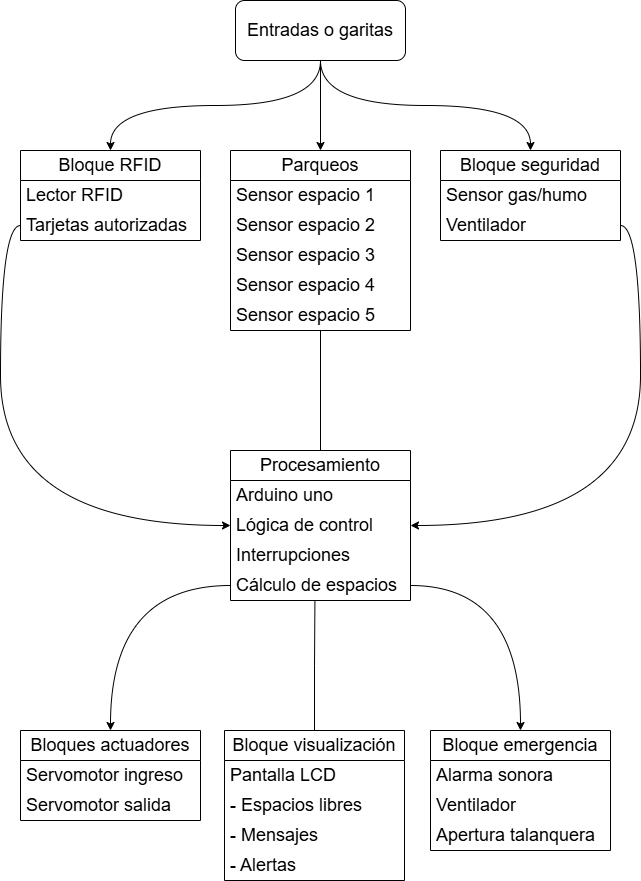

The diagram above was exported from draw.io. Its source (the exported page's mxGraphModel, read from the mxfile embedded in the PNG):
<mxGraphModel dx="946" dy="654" grid="1" gridSize="10" guides="1" tooltips="1" connect="1" arrows="1" fold="1" page="1" pageScale="1" pageWidth="827" pageHeight="1169" math="0" shadow="0">
  <root>
    <mxCell id="0" />
    <mxCell id="1" parent="0" />
    <mxCell id="RHwDfie52pFrf7VbsGx--17" edge="1" parent="1" source="RHwDfie52pFrf7VbsGx--1" style="edgeStyle=orthogonalEdgeStyle;rounded=0;orthogonalLoop=1;jettySize=auto;html=1;exitX=0.5;exitY=1;exitDx=0;exitDy=0;entryX=0.5;entryY=0;entryDx=0;entryDy=0;curved=1;" target="RHwDfie52pFrf7VbsGx--4">
      <mxGeometry relative="1" as="geometry" />
    </mxCell>
    <mxCell id="RHwDfie52pFrf7VbsGx--18" edge="1" parent="1" source="RHwDfie52pFrf7VbsGx--1" style="edgeStyle=orthogonalEdgeStyle;rounded=0;orthogonalLoop=1;jettySize=auto;html=1;exitX=0.5;exitY=1;exitDx=0;exitDy=0;entryX=0.5;entryY=0;entryDx=0;entryDy=0;curved=1;" target="RHwDfie52pFrf7VbsGx--14">
      <mxGeometry relative="1" as="geometry" />
    </mxCell>
    <mxCell id="RHwDfie52pFrf7VbsGx--19" edge="1" parent="1" source="RHwDfie52pFrf7VbsGx--1" style="edgeStyle=orthogonalEdgeStyle;rounded=0;orthogonalLoop=1;jettySize=auto;html=1;exitX=0.5;exitY=1;exitDx=0;exitDy=0;entryX=0.5;entryY=0;entryDx=0;entryDy=0;" target="RHwDfie52pFrf7VbsGx--8">
      <mxGeometry relative="1" as="geometry" />
    </mxCell>
    <mxCell id="RHwDfie52pFrf7VbsGx--1" parent="1" style="rounded=1;whiteSpace=wrap;html=1;" value="&lt;font style=&quot;font-size: 18px;&quot;&gt;Entradas o garitas&lt;/font&gt;" vertex="1">
      <mxGeometry height="60" width="170" x="335" y="60" as="geometry" />
    </mxCell>
    <mxCell id="RHwDfie52pFrf7VbsGx--4" parent="1" style="swimlane;fontStyle=0;childLayout=stackLayout;horizontal=1;startSize=30;horizontalStack=0;resizeParent=1;resizeParentMax=0;resizeLast=0;collapsible=1;marginBottom=0;whiteSpace=wrap;html=1;fontSize=18;" value="Bloque RFID" vertex="1">
      <mxGeometry height="90" width="180" x="120" y="210" as="geometry">
        <mxRectangle height="40" width="140" x="120" y="210" as="alternateBounds" />
      </mxGeometry>
    </mxCell>
    <mxCell id="RHwDfie52pFrf7VbsGx--5" parent="RHwDfie52pFrf7VbsGx--4" style="text;strokeColor=none;fillColor=none;align=left;verticalAlign=middle;spacingLeft=4;spacingRight=4;overflow=hidden;points=[[0,0.5],[1,0.5]];portConstraint=eastwest;rotatable=0;whiteSpace=wrap;html=1;fontSize=18;" value="Lector RFID" vertex="1">
      <mxGeometry height="30" width="180" y="30" as="geometry" />
    </mxCell>
    <mxCell id="RHwDfie52pFrf7VbsGx--6" parent="RHwDfie52pFrf7VbsGx--4" style="text;strokeColor=none;fillColor=none;align=left;verticalAlign=middle;spacingLeft=4;spacingRight=4;overflow=hidden;points=[[0,0.5],[1,0.5]];portConstraint=eastwest;rotatable=0;whiteSpace=wrap;html=1;fontSize=18;" value="Tarjetas autorizadas" vertex="1">
      <mxGeometry height="30" width="180" y="60" as="geometry" />
    </mxCell>
    <mxCell id="RHwDfie52pFrf7VbsGx--8" parent="1" style="swimlane;fontStyle=0;childLayout=stackLayout;horizontal=1;startSize=30;horizontalStack=0;resizeParent=1;resizeParentMax=0;resizeLast=0;collapsible=1;marginBottom=0;whiteSpace=wrap;html=1;fontSize=18;" value="Parqueos" vertex="1">
      <mxGeometry height="180" width="180" x="330" y="210" as="geometry">
        <mxRectangle height="40" width="140" x="120" y="210" as="alternateBounds" />
      </mxGeometry>
    </mxCell>
    <mxCell id="RHwDfie52pFrf7VbsGx--9" parent="RHwDfie52pFrf7VbsGx--8" style="text;strokeColor=none;fillColor=none;align=left;verticalAlign=middle;spacingLeft=4;spacingRight=4;overflow=hidden;points=[[0,0.5],[1,0.5]];portConstraint=eastwest;rotatable=0;whiteSpace=wrap;html=1;fontSize=18;" value="Sensor espacio 1" vertex="1">
      <mxGeometry height="30" width="180" y="30" as="geometry" />
    </mxCell>
    <mxCell id="RHwDfie52pFrf7VbsGx--10" parent="RHwDfie52pFrf7VbsGx--8" style="text;strokeColor=none;fillColor=none;align=left;verticalAlign=middle;spacingLeft=4;spacingRight=4;overflow=hidden;points=[[0,0.5],[1,0.5]];portConstraint=eastwest;rotatable=0;whiteSpace=wrap;html=1;fontSize=18;" value="Sensor espacio 2" vertex="1">
      <mxGeometry height="30" width="180" y="60" as="geometry" />
    </mxCell>
    <mxCell id="RHwDfie52pFrf7VbsGx--11" parent="RHwDfie52pFrf7VbsGx--8" style="text;strokeColor=none;fillColor=none;align=left;verticalAlign=middle;spacingLeft=4;spacingRight=4;overflow=hidden;points=[[0,0.5],[1,0.5]];portConstraint=eastwest;rotatable=0;whiteSpace=wrap;html=1;fontSize=18;" value="Sensor espacio 3" vertex="1">
      <mxGeometry height="30" width="180" y="90" as="geometry" />
    </mxCell>
    <mxCell id="RHwDfie52pFrf7VbsGx--12" parent="RHwDfie52pFrf7VbsGx--8" style="text;strokeColor=none;fillColor=none;align=left;verticalAlign=middle;spacingLeft=4;spacingRight=4;overflow=hidden;points=[[0,0.5],[1,0.5]];portConstraint=eastwest;rotatable=0;whiteSpace=wrap;html=1;fontSize=18;" value="Sensor espacio 4" vertex="1">
      <mxGeometry height="30" width="180" y="120" as="geometry" />
    </mxCell>
    <mxCell id="RHwDfie52pFrf7VbsGx--13" parent="RHwDfie52pFrf7VbsGx--8" style="text;strokeColor=none;fillColor=none;align=left;verticalAlign=middle;spacingLeft=4;spacingRight=4;overflow=hidden;points=[[0,0.5],[1,0.5]];portConstraint=eastwest;rotatable=0;whiteSpace=wrap;html=1;fontSize=18;" value="Sensor espacio 5" vertex="1">
      <mxGeometry height="30" width="180" y="150" as="geometry" />
    </mxCell>
    <mxCell id="RHwDfie52pFrf7VbsGx--14" parent="1" style="swimlane;fontStyle=0;childLayout=stackLayout;horizontal=1;startSize=30;horizontalStack=0;resizeParent=1;resizeParentMax=0;resizeLast=0;collapsible=1;marginBottom=0;whiteSpace=wrap;html=1;fontSize=18;" value="Bloque seguridad" vertex="1">
      <mxGeometry height="90" width="180" x="540" y="210" as="geometry">
        <mxRectangle height="40" width="140" x="120" y="210" as="alternateBounds" />
      </mxGeometry>
    </mxCell>
    <mxCell id="RHwDfie52pFrf7VbsGx--15" parent="RHwDfie52pFrf7VbsGx--14" style="text;strokeColor=none;fillColor=none;align=left;verticalAlign=middle;spacingLeft=4;spacingRight=4;overflow=hidden;points=[[0,0.5],[1,0.5]];portConstraint=eastwest;rotatable=0;whiteSpace=wrap;html=1;fontSize=18;" value="Sensor gas/humo" vertex="1">
      <mxGeometry height="30" width="180" y="30" as="geometry" />
    </mxCell>
    <mxCell id="RHwDfie52pFrf7VbsGx--16" parent="RHwDfie52pFrf7VbsGx--14" style="text;strokeColor=none;fillColor=none;align=left;verticalAlign=middle;spacingLeft=4;spacingRight=4;overflow=hidden;points=[[0,0.5],[1,0.5]];portConstraint=eastwest;rotatable=0;whiteSpace=wrap;html=1;fontSize=18;" value="Ventilador" vertex="1">
      <mxGeometry height="30" width="180" y="60" as="geometry" />
    </mxCell>
    <mxCell id="RHwDfie52pFrf7VbsGx--20" parent="1" style="swimlane;fontStyle=0;childLayout=stackLayout;horizontal=1;startSize=30;horizontalStack=0;resizeParent=1;resizeParentMax=0;resizeLast=0;collapsible=1;marginBottom=0;whiteSpace=wrap;html=1;fontSize=18;" value="Procesamiento" vertex="1">
      <mxGeometry height="150" width="180" x="330" y="510" as="geometry">
        <mxRectangle height="40" width="140" x="120" y="210" as="alternateBounds" />
      </mxGeometry>
    </mxCell>
    <mxCell id="RHwDfie52pFrf7VbsGx--21" parent="RHwDfie52pFrf7VbsGx--20" style="text;strokeColor=none;fillColor=none;align=left;verticalAlign=middle;spacingLeft=4;spacingRight=4;overflow=hidden;points=[[0,0.5],[1,0.5]];portConstraint=eastwest;rotatable=0;whiteSpace=wrap;html=1;fontSize=18;" value="Arduino uno" vertex="1">
      <mxGeometry height="30" width="180" y="30" as="geometry" />
    </mxCell>
    <mxCell id="RHwDfie52pFrf7VbsGx--22" parent="RHwDfie52pFrf7VbsGx--20" style="text;strokeColor=none;fillColor=none;align=left;verticalAlign=middle;spacingLeft=4;spacingRight=4;overflow=hidden;points=[[0,0.5],[1,0.5]];portConstraint=eastwest;rotatable=0;whiteSpace=wrap;html=1;fontSize=18;" value="Lógica de control" vertex="1">
      <mxGeometry height="30" width="180" y="60" as="geometry" />
    </mxCell>
    <mxCell id="RHwDfie52pFrf7VbsGx--23" parent="RHwDfie52pFrf7VbsGx--20" style="text;strokeColor=none;fillColor=none;align=left;verticalAlign=middle;spacingLeft=4;spacingRight=4;overflow=hidden;points=[[0,0.5],[1,0.5]];portConstraint=eastwest;rotatable=0;whiteSpace=wrap;html=1;fontSize=18;" value="Interrupciones" vertex="1">
      <mxGeometry height="30" width="180" y="90" as="geometry" />
    </mxCell>
    <mxCell id="RHwDfie52pFrf7VbsGx--24" parent="RHwDfie52pFrf7VbsGx--20" style="text;strokeColor=none;fillColor=none;align=left;verticalAlign=middle;spacingLeft=4;spacingRight=4;overflow=hidden;points=[[0,0.5],[1,0.5]];portConstraint=eastwest;rotatable=0;whiteSpace=wrap;html=1;fontSize=18;" value="Cálculo de espacios" vertex="1">
      <mxGeometry height="30" width="180" y="120" as="geometry" />
    </mxCell>
    <mxCell id="RHwDfie52pFrf7VbsGx--29" edge="1" parent="1" source="RHwDfie52pFrf7VbsGx--6" style="edgeStyle=orthogonalEdgeStyle;rounded=0;orthogonalLoop=1;jettySize=auto;html=1;exitX=0;exitY=0.5;exitDx=0;exitDy=0;entryX=0;entryY=0.5;entryDx=0;entryDy=0;curved=1;" target="RHwDfie52pFrf7VbsGx--22">
      <mxGeometry relative="1" as="geometry" />
    </mxCell>
    <mxCell id="RHwDfie52pFrf7VbsGx--30" edge="1" parent="1" source="RHwDfie52pFrf7VbsGx--16" style="edgeStyle=orthogonalEdgeStyle;rounded=0;orthogonalLoop=1;jettySize=auto;html=1;exitX=1;exitY=0.5;exitDx=0;exitDy=0;entryX=1;entryY=0.5;entryDx=0;entryDy=0;curved=1;" target="RHwDfie52pFrf7VbsGx--22">
      <mxGeometry relative="1" as="geometry" />
    </mxCell>
    <mxCell id="RHwDfie52pFrf7VbsGx--31" edge="1" parent="1" source="RHwDfie52pFrf7VbsGx--20" style="edgeStyle=orthogonalEdgeStyle;rounded=0;orthogonalLoop=1;jettySize=auto;html=1;exitX=0.5;exitY=0;exitDx=0;exitDy=0;entryX=0.5;entryY=0.983;entryDx=0;entryDy=0;entryPerimeter=0;endArrow=none;endFill=0;" target="RHwDfie52pFrf7VbsGx--13">
      <mxGeometry relative="1" as="geometry" />
    </mxCell>
    <mxCell id="RHwDfie52pFrf7VbsGx--32" parent="1" style="swimlane;fontStyle=0;childLayout=stackLayout;horizontal=1;startSize=30;horizontalStack=0;resizeParent=1;resizeParentMax=0;resizeLast=0;collapsible=1;marginBottom=0;whiteSpace=wrap;html=1;fontSize=18;" value="Bloques actuadores" vertex="1">
      <mxGeometry height="90" width="180" x="120" y="790" as="geometry">
        <mxRectangle height="40" width="140" x="120" y="210" as="alternateBounds" />
      </mxGeometry>
    </mxCell>
    <mxCell id="RHwDfie52pFrf7VbsGx--33" parent="RHwDfie52pFrf7VbsGx--32" style="text;strokeColor=none;fillColor=none;align=left;verticalAlign=middle;spacingLeft=4;spacingRight=4;overflow=hidden;points=[[0,0.5],[1,0.5]];portConstraint=eastwest;rotatable=0;whiteSpace=wrap;html=1;fontSize=18;" value="Servomotor ingreso" vertex="1">
      <mxGeometry height="30" width="180" y="30" as="geometry" />
    </mxCell>
    <mxCell id="RHwDfie52pFrf7VbsGx--34" parent="RHwDfie52pFrf7VbsGx--32" style="text;strokeColor=none;fillColor=none;align=left;verticalAlign=middle;spacingLeft=4;spacingRight=4;overflow=hidden;points=[[0,0.5],[1,0.5]];portConstraint=eastwest;rotatable=0;whiteSpace=wrap;html=1;fontSize=18;" value="Servomotor salida" vertex="1">
      <mxGeometry height="30" width="180" y="60" as="geometry" />
    </mxCell>
    <mxCell id="RHwDfie52pFrf7VbsGx--37" parent="1" style="swimlane;fontStyle=0;childLayout=stackLayout;horizontal=1;startSize=30;horizontalStack=0;resizeParent=1;resizeParentMax=0;resizeLast=0;collapsible=1;marginBottom=0;whiteSpace=wrap;html=1;fontSize=18;" value="Bloque visualización" vertex="1">
      <mxGeometry height="150" width="180" x="324" y="790" as="geometry">
        <mxRectangle height="40" width="140" x="120" y="210" as="alternateBounds" />
      </mxGeometry>
    </mxCell>
    <mxCell id="RHwDfie52pFrf7VbsGx--38" parent="RHwDfie52pFrf7VbsGx--37" style="text;strokeColor=none;fillColor=none;align=left;verticalAlign=middle;spacingLeft=4;spacingRight=4;overflow=hidden;points=[[0,0.5],[1,0.5]];portConstraint=eastwest;rotatable=0;whiteSpace=wrap;html=1;fontSize=18;" value="Pantalla LCD" vertex="1">
      <mxGeometry height="30" width="180" y="30" as="geometry" />
    </mxCell>
    <mxCell id="RHwDfie52pFrf7VbsGx--39" parent="RHwDfie52pFrf7VbsGx--37" style="text;strokeColor=none;fillColor=none;align=left;verticalAlign=middle;spacingLeft=4;spacingRight=4;overflow=hidden;points=[[0,0.5],[1,0.5]];portConstraint=eastwest;rotatable=0;whiteSpace=wrap;html=1;fontSize=18;" value="- Espacios libres" vertex="1">
      <mxGeometry height="30" width="180" y="60" as="geometry" />
    </mxCell>
    <mxCell id="RHwDfie52pFrf7VbsGx--40" parent="RHwDfie52pFrf7VbsGx--37" style="text;strokeColor=none;fillColor=none;align=left;verticalAlign=middle;spacingLeft=4;spacingRight=4;overflow=hidden;points=[[0,0.5],[1,0.5]];portConstraint=eastwest;rotatable=0;whiteSpace=wrap;html=1;fontSize=18;" value="- Mensajes" vertex="1">
      <mxGeometry height="30" width="180" y="90" as="geometry" />
    </mxCell>
    <mxCell id="RHwDfie52pFrf7VbsGx--41" parent="RHwDfie52pFrf7VbsGx--37" style="text;strokeColor=none;fillColor=none;align=left;verticalAlign=middle;spacingLeft=4;spacingRight=4;overflow=hidden;points=[[0,0.5],[1,0.5]];portConstraint=eastwest;rotatable=0;whiteSpace=wrap;html=1;fontSize=18;" value="- Alertas" vertex="1">
      <mxGeometry height="30" width="180" y="120" as="geometry" />
    </mxCell>
    <mxCell id="RHwDfie52pFrf7VbsGx--42" parent="1" style="swimlane;fontStyle=0;childLayout=stackLayout;horizontal=1;startSize=30;horizontalStack=0;resizeParent=1;resizeParentMax=0;resizeLast=0;collapsible=1;marginBottom=0;whiteSpace=wrap;html=1;fontSize=18;" value="Bloque emergencia" vertex="1">
      <mxGeometry height="120" width="180" x="530" y="790" as="geometry">
        <mxRectangle height="40" width="140" x="120" y="210" as="alternateBounds" />
      </mxGeometry>
    </mxCell>
    <mxCell id="RHwDfie52pFrf7VbsGx--43" parent="RHwDfie52pFrf7VbsGx--42" style="text;strokeColor=none;fillColor=none;align=left;verticalAlign=middle;spacingLeft=4;spacingRight=4;overflow=hidden;points=[[0,0.5],[1,0.5]];portConstraint=eastwest;rotatable=0;whiteSpace=wrap;html=1;fontSize=18;" value="Alarma sonora" vertex="1">
      <mxGeometry height="30" width="180" y="30" as="geometry" />
    </mxCell>
    <mxCell id="RHwDfie52pFrf7VbsGx--44" parent="RHwDfie52pFrf7VbsGx--42" style="text;strokeColor=none;fillColor=none;align=left;verticalAlign=middle;spacingLeft=4;spacingRight=4;overflow=hidden;points=[[0,0.5],[1,0.5]];portConstraint=eastwest;rotatable=0;whiteSpace=wrap;html=1;fontSize=18;" value="Ventilador" vertex="1">
      <mxGeometry height="30" width="180" y="60" as="geometry" />
    </mxCell>
    <mxCell id="RHwDfie52pFrf7VbsGx--45" parent="RHwDfie52pFrf7VbsGx--42" style="text;strokeColor=none;fillColor=none;align=left;verticalAlign=middle;spacingLeft=4;spacingRight=4;overflow=hidden;points=[[0,0.5],[1,0.5]];portConstraint=eastwest;rotatable=0;whiteSpace=wrap;html=1;fontSize=18;" value="Apertura talanquera" vertex="1">
      <mxGeometry height="30" width="180" y="90" as="geometry" />
    </mxCell>
    <mxCell id="RHwDfie52pFrf7VbsGx--48" edge="1" parent="1" source="RHwDfie52pFrf7VbsGx--24" style="edgeStyle=orthogonalEdgeStyle;rounded=0;orthogonalLoop=1;jettySize=auto;html=1;exitX=0;exitY=0.5;exitDx=0;exitDy=0;entryX=0.5;entryY=0;entryDx=0;entryDy=0;curved=1;" target="RHwDfie52pFrf7VbsGx--32">
      <mxGeometry relative="1" as="geometry" />
    </mxCell>
    <mxCell id="RHwDfie52pFrf7VbsGx--49" edge="1" parent="1" source="RHwDfie52pFrf7VbsGx--24" style="edgeStyle=orthogonalEdgeStyle;rounded=0;orthogonalLoop=1;jettySize=auto;html=1;exitX=1;exitY=0.5;exitDx=0;exitDy=0;entryX=0.5;entryY=0;entryDx=0;entryDy=0;curved=1;" target="RHwDfie52pFrf7VbsGx--42">
      <mxGeometry relative="1" as="geometry" />
    </mxCell>
    <mxCell id="RHwDfie52pFrf7VbsGx--50" edge="1" parent="1" source="RHwDfie52pFrf7VbsGx--37" style="edgeStyle=orthogonalEdgeStyle;rounded=0;orthogonalLoop=1;jettySize=auto;html=1;exitX=0.5;exitY=0;exitDx=0;exitDy=0;entryX=0.469;entryY=1.017;entryDx=0;entryDy=0;entryPerimeter=0;endArrow=none;endFill=0;" target="RHwDfie52pFrf7VbsGx--24">
      <mxGeometry relative="1" as="geometry" />
    </mxCell>
  </root>
</mxGraphModel>